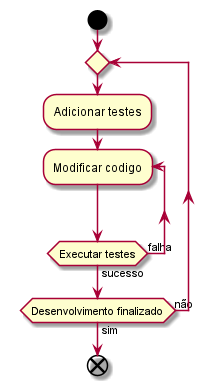

The diagram above was rendered by PlantUML. Its source (embedded in the PNG):
@startuml tdd
skinparam backgroundcolor transparent
start
repeat
    :Adicionar testes;
    repeat :Modificar codigo;
    repeat while (Executar testes) is (falha) not (sucesso)
repeat while (Desenvolvimento finalizado) is (não) not (sim)
end

@enduml